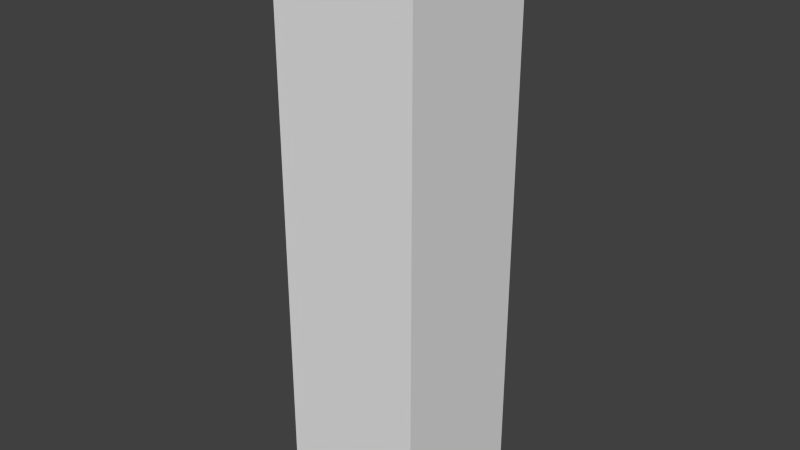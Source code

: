 # Source: test_skeleton.blend  (saved by Blender 2.76.0; exported with 4.5.12 LTS)
import bpy
from mathutils import Matrix  # noqa: F401  (used for matrix-valued properties, if any)

bpy.ops.wm.read_factory_settings(use_empty=True)
scene = bpy.context.scene
scene.name = 'Scene'

# ---- collections
col_collection_1 = bpy.data.collections.new('Collection 1'); scene.collection.children.link(col_collection_1)

# ---- materials (node trees are filled in below, after node groups)
mat_material = bpy.data.materials.new('Material')
mat_material.alpha_threshold = 0.0
mat_material.use_transparent_shadow = False
mat_material.roughness = 0.5
mat_material.line_color = (0.0, 0.0, 0.0, 1.0)

# ---- material node trees

# ---- world
world_world = bpy.data.worlds.new('World'); scene.world = world_world
world_world.color = (0.05088, 0.05088, 0.05088)
world_world.use_sun_shadow = False
world_world.sun_shadow_jitter_overblur = 0.0
world_world.cycles.sampling_method = 'MANUAL'
world_world.cycles.sample_map_resolution = 256

# ---- meshes
me_cube = bpy.data.meshes.new('Cube')
me_cube.from_pydata([(1.0, 1.0, 0.0), (1.0, -1.0, 0.0), (-1.0, -1.0, 0.0), (-1.0, 1.0, 0.0), (1.0, 1.0, 2.0), (1.0, -1.0, 2.0), (-1.0, -1.0, 2.0), (-1.0, 1.0, 2.0), (1.0, 1.0, 4.0), (1.0, -1.0, 4.0), (-1.0, 1.0, 4.0), (-1.0, -1.0, 4.0), (1.0, 1.0, 6.0), (1.0, -1.0, 6.0), (-1.0, 1.0, 6.0), (-1.0, -1.0, 6.0), (1.0, 1.0, 8.0), (1.0, -1.0, 8.0), (-1.0, 1.0, 8.0), (-1.0, -1.0, 8.0)], [], [(0, 1, 2, 3), (6, 5, 9, 11), (0, 4, 5, 1), (1, 5, 6, 2), (2, 6, 7, 3), (4, 0, 3, 7), (10, 11, 15, 14), (5, 4, 8, 9), (7, 6, 11, 10), (4, 7, 10, 8), (12, 14, 18, 16), (8, 10, 14, 12), (11, 9, 13, 15), (9, 8, 12, 13), (16, 18, 19, 17), (15, 13, 17, 19), (13, 12, 16, 17), (14, 15, 19, 18)])
me_cube.materials.append(mat_material)
me_cube.use_remesh_preserve_volume = False
me_cube.use_remesh_preserve_attributes = False
me_cube.use_mirror_vertex_groups = False
me_cube.update()
arm_armature = bpy.data.armatures.new('Armature')  # bones are not reproduced

# ---- objects
ob_armature = bpy.data.objects.new('Armature', arm_armature)
ob_cube = bpy.data.objects.new('Cube', me_cube)

# ---- transforms, parenting, visibility, modifiers, constraints
ob_armature.location = (0.0, 0.0, 0.0)
ob_armature.show_in_front = True
ob_armature.lineart.crease_threshold = 0.0
ob_cube.parent = ob_armature
ob_cube.location = (0.0, 0.0, 0.0)
ob_cube.lock_rotations_4d = False
ob_cube.empty_display_type = 'ARROWS'
ob_cube.lineart.crease_threshold = 0.0
_vg = ob_cube.vertex_groups.new(name='Bone')
for _i, _w in zip([0, 1, 2, 3, 4, 5, 6, 7, 8, 9, 10, 11], [0.9092, 0.9168, 0.9092, 0.9168, 0.4964, 0.4967, 0.4964, 0.4967, 0.005279, 0.005311, 0.005311, 0.005279]): _vg.add([_i], _w, 'REPLACE')
_vg = ob_cube.vertex_groups.new(name='Bone.001')
for _i, _w in zip([0, 1, 2, 3, 4, 5, 6, 7, 8, 9, 10, 11, 12, 13, 14, 15], [0.08555, 0.07839, 0.08555, 0.07839, 0.4743, 0.4739, 0.4743, 0.4739, 0.4723, 0.4723, 0.4723, 0.4723, 0.002956, 0.002918, 0.002918, 0.002956]): _vg.add([_i], _w, 'REPLACE')
_vg = ob_cube.vertex_groups.new(name='Bone.002')
for _i, _w in zip([4, 5, 6, 7, 8, 9, 10, 11, 12, 13, 14, 15, 16, 17, 18, 19], [0.005494, 0.005453, 0.005494, 0.005453, 0.4724, 0.4724, 0.4724, 0.4724, 0.4754, 0.4751, 0.4751, 0.4754, 0.08576, 0.07858, 0.07858, 0.08576]): _vg.add([_i], _w, 'REPLACE')
_vg = ob_cube.vertex_groups.new(name='Bone.003')
for _i, _w in zip([8, 9, 10, 11, 12, 13, 14, 15, 16, 17, 18, 19], [0.005305, 0.005336, 0.005336, 0.005305, 0.4965, 0.4969, 0.4969, 0.4965, 0.9092, 0.9168, 0.9168, 0.9092]): _vg.add([_i], _w, 'REPLACE')
_m = ob_cube.modifiers.new('Armature', 'ARMATURE')
_m.object = ob_armature

# ---- collection membership
col_collection_1.objects.link(ob_armature)
col_collection_1.objects.link(ob_cube)

# ---- scene / render settings (as saved in the file)
scene.frame_start = 1; scene.frame_end = 250; scene.frame_set(1)
scene.render.engine = 'BLENDER_EEVEE_NEXT'
scene.render.resolution_percentage = 50
scene.render.dither_intensity = 0.0
scene.cycles.use_denoising = False
scene.cycles.samples = 10
scene.cycles.sampling_pattern = 'TABULATED_SOBOL'
scene.cycles.light_sampling_threshold = 0.0
scene.cycles.use_adaptive_sampling = False
scene.cycles.use_light_tree = False
scene.cycles.blur_glossy = 0.0
scene.cycles.pixel_filter_type = 'GAUSSIAN'
scene.cycles.sample_clamp_indirect = 0.0
scene.view_settings.view_transform = 'Standard'
bpy.context.view_layer.update()

# ---- added for rendering (the .blend has no active camera and no usable light): camera, sun
cam_auto = bpy.data.cameras.new('AutoCamera')
cam_auto.lens = 50.0
cam_auto.sensor_width = 36.0
cam_auto.clip_end = 1000.0
ob_auto_camera = bpy.data.objects.new('AutoCamera', cam_auto)
scene.collection.objects.link(ob_auto_camera)
ob_auto_camera.location = (7.85079, -9.42095, 10.2806)
ob_auto_camera.rotation_euler = (1.09748, -7.21219e-08, 0.694738)
scene.camera = ob_auto_camera
light_auto_sun = bpy.data.lights.new('AutoSun', 'SUN')
light_auto_sun.energy = 3.0
light_auto_sun.angle = 0.0523599
ob_auto_sun = bpy.data.objects.new('AutoSun', light_auto_sun)
scene.collection.objects.link(ob_auto_sun)
ob_auto_sun.rotation_euler = (0.872665, 0.174533, 0.523599)
bpy.context.view_layer.update()
